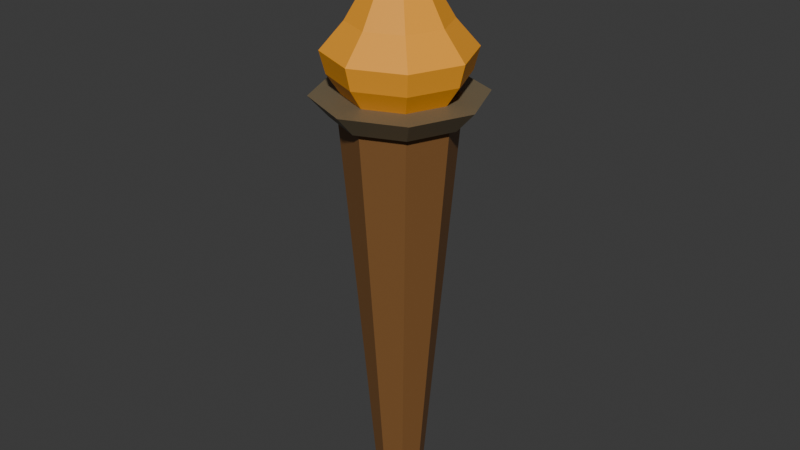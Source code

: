 # Source: Torch.blend  (saved by Blender 5.1.30; exported with 4.5.12 LTS)
import bpy
from mathutils import Matrix  # noqa: F401  (used for matrix-valued properties, if any)

bpy.ops.wm.read_factory_settings(use_empty=True)
scene = bpy.context.scene
scene.name = 'Scene'

# ---- collections
col_collection = bpy.data.collections.new('Collection'); scene.collection.children.link(col_collection)
col_r15_reference__hide_before_export = bpy.data.collections.new('!! R15 Reference (hide before export)'); scene.collection.children.link(col_r15_reference__hide_before_export)
col_scale_reference__hide_before_export = bpy.data.collections.new('!! Scale Reference (hide before export)'); scene.collection.children.link(col_scale_reference__hide_before_export)
col_your_asset = bpy.data.collections.new('Your Asset'); scene.collection.children.link(col_your_asset)

# ---- materials (node trees are filled in below, after node groups)
mat_m_wood = bpy.data.materials.new('M_Wood')
mat_m_wood.diffuse_color = (0.22, 0.1, 0.03, 1.0)
mat_m_metal = bpy.data.materials.new('M_Metal')
mat_m_metal.diffuse_color = (0.18, 0.14, 0.08, 1.0)
mat_m_flamebase = bpy.data.materials.new('M_FlameBase')
mat_m_flamebase.diffuse_color = (0.95, 0.38, 0.02, 1.0)
mat_m_flametip = bpy.data.materials.new('M_FlameTip')
mat_m_flametip.diffuse_color = (1.0, 0.9, 0.2, 1.0)

# ---- material node trees
mat_m_wood.use_nodes = True; mat_m_wood.node_tree.nodes.clear()
_N = mat_m_wood.node_tree.nodes; _L = mat_m_wood.node_tree.links
n0 = _N.new('ShaderNodeBsdfPrincipled'); n0.name = 'Principled BSDF'; n0.location = (-200, 100)
n0.inputs[0].default_value = (0.22, 0.1, 0.03, 1.0)
n1 = _N.new('ShaderNodeOutputMaterial'); n1.name = 'Material Output'; n1.location = (200, 100)
_L.new(n0.outputs[0], n1.inputs[0])
n1.is_active_output = True
mat_m_metal.use_nodes = True; mat_m_metal.node_tree.nodes.clear()
_N = mat_m_metal.node_tree.nodes; _L = mat_m_metal.node_tree.links
n0 = _N.new('ShaderNodeBsdfPrincipled'); n0.name = 'Principled BSDF'; n0.location = (-200, 100)
n0.inputs[0].default_value = (0.18, 0.14, 0.08, 1.0)
n1 = _N.new('ShaderNodeOutputMaterial'); n1.name = 'Material Output'; n1.location = (200, 100)
_L.new(n0.outputs[0], n1.inputs[0])
n1.is_active_output = True
mat_m_flamebase.use_nodes = True; mat_m_flamebase.node_tree.nodes.clear()
_N = mat_m_flamebase.node_tree.nodes; _L = mat_m_flamebase.node_tree.links
n0 = _N.new('ShaderNodeBsdfPrincipled'); n0.name = 'Principled BSDF'; n0.location = (-200, 100)
n0.inputs[0].default_value = (0.95, 0.38, 0.02, 1.0)
n1 = _N.new('ShaderNodeOutputMaterial'); n1.name = 'Material Output'; n1.location = (200, 100)
_L.new(n0.outputs[0], n1.inputs[0])
n1.is_active_output = True
mat_m_flametip.use_nodes = True; mat_m_flametip.node_tree.nodes.clear()
_N = mat_m_flametip.node_tree.nodes; _L = mat_m_flametip.node_tree.links
n0 = _N.new('ShaderNodeBsdfPrincipled'); n0.name = 'Principled BSDF'; n0.location = (-200, 100)
n0.inputs[0].default_value = (1.0, 0.9, 0.2, 1.0)
n1 = _N.new('ShaderNodeOutputMaterial'); n1.name = 'Material Output'; n1.location = (200, 100)
_L.new(n0.outputs[0], n1.inputs[0])
n1.is_active_output = True

# ---- world
world_world = bpy.data.worlds.new('World'); scene.world = world_world
world_world.use_nodes = True; world_world.node_tree.nodes.clear()
_N = world_world.node_tree.nodes; _L = world_world.node_tree.links
n0 = _N.new('ShaderNodeOutputWorld'); n0.name = 'World Output'; n0.location = (200, 100)
n1 = _N.new('ShaderNodeBackground'); n1.name = 'Background'; n1.location = (-200, 100)
n1.inputs[0].default_value = (0.05088, 0.05088, 0.05088, 1.0)
_L.new(n1.outputs[0], n0.inputs[0])
n0.is_active_output = True
world_world.color = (0.05088, 0.05088, 0.05088)
world_world.sun_shadow_jitter_overblur = 0.0

# ---- meshes
me_torch_handle_003 = bpy.data.meshes.new('Torch_Handle.003')
me_torch_handle_003.from_pydata([(0.0, 0.12, 0.0), (0.0, 0.3, 2.2), (0.08485, 0.08485, 0.0), (0.2121, 0.2121, 2.2), (0.12, 0.0, 0.0), (0.3, 0.0, 2.2), (0.08485, -0.08485, 0.0), (0.2121, -0.2121, 2.2), (0.0, -0.12, 0.0), (0.0, -0.3, 2.2), (-0.08485, -0.08485, 0.0), (-0.2121, -0.2121, 2.2), (-0.12, 0.0, 0.0), (-0.3, 0.0, 2.2), (-0.08485, 0.08485, 0.0), (-0.2121, 0.2121, 2.2)], [], [(0, 1, 3, 2), (2, 3, 5, 4), (4, 5, 7, 6), (6, 7, 9, 8), (8, 9, 11, 10), (10, 11, 13, 12), (3, 1, 15, 13, 11, 9, 7, 5), (12, 13, 15, 14), (14, 15, 1, 0), (0, 2, 4, 6, 8, 10, 12, 14)])
me_torch_handle_003.materials.append(mat_m_wood)
me_torch_handle_003.update()
me_torch_cup_001 = bpy.data.meshes.new('Torch_Cup.001')
me_torch_cup_001.from_pydata([(0.0, 0.34, 0.0), (0.0, 0.44, 0.11), (0.2404, 0.2404, 0.0), (0.3111, 0.3111, 0.11), (0.34, 0.0, 0.0), (0.44, 0.0, 0.11), (0.2404, -0.2404, 0.0), (0.3111, -0.3111, 0.11), (0.0, -0.34, 0.0), (0.0, -0.44, 0.11), (-0.2404, -0.2404, 0.0), (-0.3111, -0.3111, 0.11), (-0.34, 0.0, 0.0), (-0.44, 0.0, 0.11), (-0.2404, 0.2404, 0.0), (-0.3111, 0.3111, 0.11)], [], [(0, 1, 3, 2), (2, 3, 5, 4), (4, 5, 7, 6), (6, 7, 9, 8), (8, 9, 11, 10), (10, 11, 13, 12), (3, 1, 15, 13, 11, 9, 7, 5), (12, 13, 15, 14), (14, 15, 1, 0), (0, 2, 4, 6, 8, 10, 12, 14)])
me_torch_cup_001.materials.append(mat_m_metal)
me_torch_cup_001.update()
me_torch_flamebase_010 = bpy.data.meshes.new('Torch_FlameBase.010')
me_torch_flamebase_010.from_pydata([(1.715e-17, 0.28, 0.0), (-0.198, 0.198, 0.0), (-0.28, 3.429e-17, 0.0), (-0.198, -0.198, 0.0), (-5.144e-17, -0.28, 0.0), (0.198, -0.198, 0.0), (0.28, -6.858e-17, 0.0), (0.198, 0.198, 0.0), (2.143e-17, 0.35, 0.1044), (-0.2475, 0.2475, 0.1044), (-0.35, 4.286e-17, 0.1044), (-0.2475, -0.2475, 0.1044), (-6.429e-17, -0.35, 0.1044), (0.2475, -0.2475, 0.1044), (0.35, -8.573e-17, 0.1044), (0.2475, 0.2475, 0.1044), (2.327e-17, 0.38, 0.2204), (-0.2687, 0.2687, 0.2204), (-0.38, 4.654e-17, 0.2204), (-0.2687, -0.2687, 0.2204), (-6.98e-17, -0.38, 0.2204), (0.2687, -0.2687, 0.2204), (0.38, -9.307e-17, 0.2204), (0.2687, 0.2687, 0.2204), (1.592e-17, 0.26, 0.3596), (-0.1838, 0.1838, 0.3596), (-0.26, 3.184e-17, 0.3596), (-0.1838, -0.1838, 0.3596), (-4.776e-17, -0.26, 0.3596), (0.1838, -0.1838, 0.3596), (0.26, -6.368e-17, 0.3596), (0.1838, 0.1838, 0.3596), (7.96e-18, 0.13, 0.58), (-0.09192, 0.09192, 0.58), (-0.13, 1.592e-17, 0.58), (-0.09192, -0.09192, 0.58), (-2.388e-17, -0.13, 0.58), (0.09192, -0.09192, 0.58), (0.13, -3.184e-17, 0.58), (0.09192, 0.09192, 0.58)], [], [(0, 1, 9, 8), (1, 2, 10, 9), (2, 3, 11, 10), (3, 4, 12, 11), (4, 5, 13, 12), (5, 6, 14, 13), (6, 7, 15, 14), (7, 0, 8, 15), (8, 9, 17, 16), (9, 10, 18, 17), (10, 11, 19, 18), (11, 12, 20, 19), (12, 13, 21, 20), (13, 14, 22, 21), (14, 15, 23, 22), (15, 8, 16, 23), (16, 17, 25, 24), (17, 18, 26, 25), (18, 19, 27, 26), (19, 20, 28, 27), (20, 21, 29, 28), (21, 22, 30, 29), (22, 23, 31, 30), (23, 16, 24, 31), (24, 25, 33, 32), (25, 26, 34, 33), (26, 27, 35, 34), (27, 28, 36, 35), (28, 29, 37, 36), (29, 30, 38, 37), (30, 31, 39, 38), (31, 24, 32, 39), (7, 6, 5, 4, 3, 2, 1, 0), (32, 33, 34, 35, 36, 37, 38, 39)])
me_torch_flamebase_010.materials.append(mat_m_flamebase)
me_torch_flamebase_010.update()
me_torch_flametip_009 = bpy.data.meshes.new('Torch_FlameTip.009')
me_torch_flametip_009.from_pydata([(7.96e-18, 0.13, 0.0), (-0.09192, 0.09192, 0.0), (-0.13, 1.592e-17, 0.0), (-0.09192, -0.09192, 0.0), (-2.388e-17, -0.13, 0.0), (0.09192, -0.09192, 0.0), (0.13, -3.184e-17, 0.0), (0.09192, 0.09192, 0.0), (3.674e-18, 0.06, 0.128), (-0.04243, 0.04243, 0.128), (-0.06, 7.348e-18, 0.128), (-0.04243, -0.04243, 0.128), (-1.102e-17, -0.06, 0.128), (0.04243, -0.04243, 0.128), (0.06, -1.47e-17, 0.128), (0.04243, 0.04243, 0.128), (3.062e-19, 0.005, 0.32), (-0.003536, 0.003536, 0.32), (-0.005, 6.123e-19, 0.32), (-0.003536, -0.003536, 0.32), (-9.185e-19, -0.005, 0.32), (0.003536, -0.003536, 0.32), (0.005, -1.225e-18, 0.32), (0.003536, 0.003536, 0.32)], [], [(0, 1, 9, 8), (1, 2, 10, 9), (2, 3, 11, 10), (3, 4, 12, 11), (4, 5, 13, 12), (5, 6, 14, 13), (6, 7, 15, 14), (7, 0, 8, 15), (8, 9, 17, 16), (9, 10, 18, 17), (10, 11, 19, 18), (11, 12, 20, 19), (12, 13, 21, 20), (13, 14, 22, 21), (14, 15, 23, 22), (15, 8, 16, 23), (7, 6, 5, 4, 3, 2, 1, 0), (16, 17, 18, 19, 20, 21, 22, 23)])
me_torch_flametip_009.materials.append(mat_m_flametip)
me_torch_flametip_009.update()

# ---- objects
ob_grotto_torch = bpy.data.objects.new('GROTTO_Torch', None)
ob_torch_handle = bpy.data.objects.new('Torch_Handle', me_torch_handle_003)
ob_torch_cup = bpy.data.objects.new('Torch_Cup', me_torch_cup_001)
ob_torch_flamebase = bpy.data.objects.new('Torch_FlameBase', me_torch_flamebase_010)
ob_torch_flametip = bpy.data.objects.new('Torch_FlameTip', me_torch_flametip_009)

# ---- transforms, parenting, visibility, modifiers, constraints
ob_grotto_torch.location = (0.0, 0.0, 0.0)
ob_torch_handle.parent = ob_grotto_torch
ob_torch_handle.location = (0.0, 0.0, 0.0)
ob_torch_cup.parent = ob_grotto_torch
ob_torch_cup.location = (0.0, 0.0, 2.2)
ob_torch_flamebase.parent = ob_grotto_torch
ob_torch_flamebase.location = (0.0, 0.0, 2.31)
ob_torch_flametip.parent = ob_grotto_torch
ob_torch_flametip.location = (0.0, 0.0, 2.89)

# ---- collection membership
scene.collection.objects.link(ob_grotto_torch)
col_collection.objects.link(ob_torch_handle)
col_collection.objects.link(ob_torch_cup)
col_collection.objects.link(ob_torch_flamebase)
col_collection.objects.link(ob_torch_flametip)

# ---- scene / render settings (as saved in the file)
scene.frame_start = 1; scene.frame_end = 250; scene.frame_set(1)
scene.render.engine = 'BLENDER_EEVEE_NEXT'
scene.render.bake_bias = 0.0
scene.render.bake_samples = 0
scene.cycles.sampling_pattern = 'TABULATED_SOBOL'
scene.eevee.use_volume_custom_range = False
bpy.context.view_layer.update()

# ---- added for rendering (the .blend has no active camera and no usable light): camera, sun
cam_auto = bpy.data.cameras.new('AutoCamera')
cam_auto.lens = 50.0
cam_auto.sensor_width = 36.0
cam_auto.clip_end = 1000.0
ob_auto_camera = bpy.data.objects.new('AutoCamera', cam_auto)
scene.collection.objects.link(ob_auto_camera)
ob_auto_camera.location = (3.18537, -3.82244, 4.15329)
ob_auto_camera.rotation_euler = (1.09748, -7.21219e-08, 0.694738)
scene.camera = ob_auto_camera
light_auto_sun = bpy.data.lights.new('AutoSun', 'SUN')
light_auto_sun.energy = 3.0
light_auto_sun.angle = 0.0523599
ob_auto_sun = bpy.data.objects.new('AutoSun', light_auto_sun)
scene.collection.objects.link(ob_auto_sun)
ob_auto_sun.rotation_euler = (0.872665, 0.174533, 0.523599)
bpy.context.view_layer.update()

